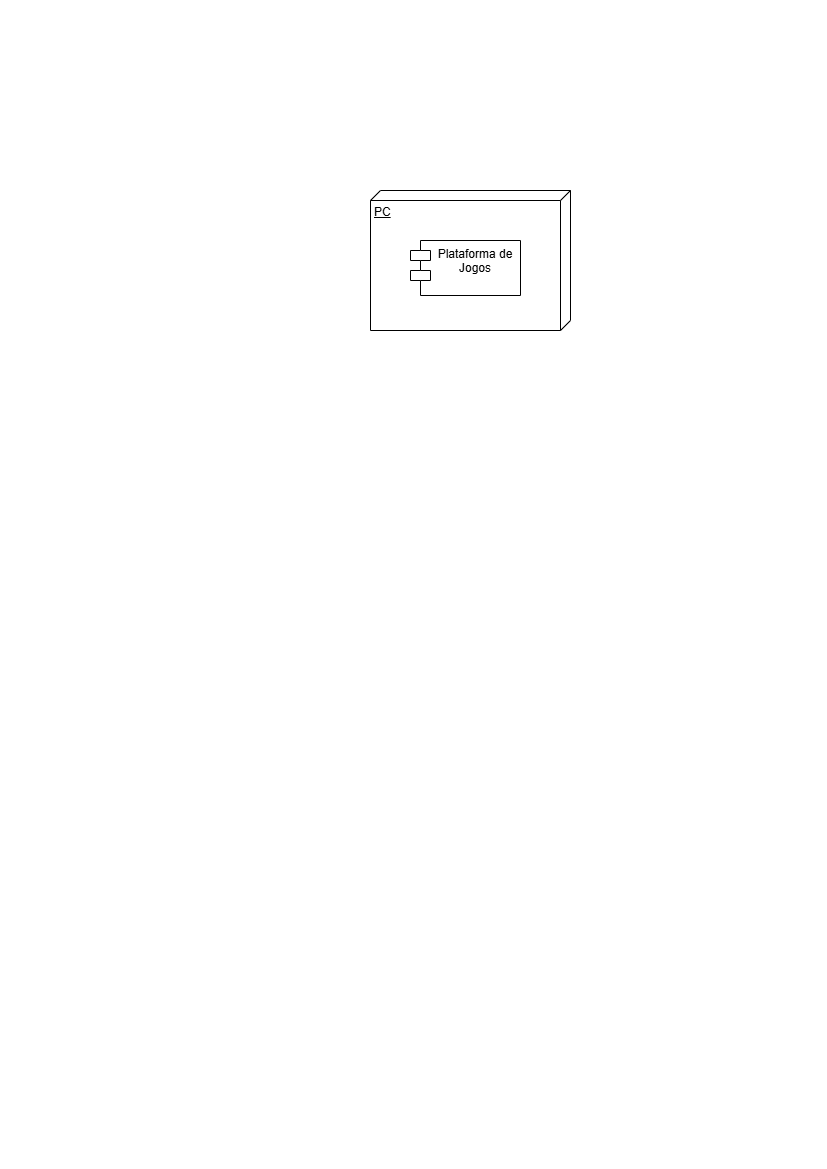

The diagram above was exported from draw.io. Its source (the exported page's mxGraphModel, read from the mxfile embedded in the PNG):
<mxGraphModel dx="1030" dy="692" grid="0" gridSize="10" guides="1" tooltips="1" connect="1" arrows="1" fold="1" page="1" pageScale="1" pageWidth="827" pageHeight="1169" math="0" shadow="0">
  <root>
    <mxCell id="0" />
    <mxCell id="1" parent="0" />
    <mxCell id="UAFtw87nYwWiY3ImNvUS-2" parent="1" style="verticalAlign=top;align=left;spacingTop=8;spacingLeft=2;spacingRight=12;shape=cube;size=10;direction=south;fontStyle=4;html=1;whiteSpace=wrap;" value="PC" vertex="1">
      <mxGeometry height="140" width="200" x="370" y="190" as="geometry" />
    </mxCell>
    <mxCell id="UAFtw87nYwWiY3ImNvUS-3" parent="1" style="shape=module;align=left;spacingLeft=20;align=center;verticalAlign=top;whiteSpace=wrap;html=1;" value="Plataforma de Jogos" vertex="1">
      <mxGeometry height="55" width="110" x="410" y="240" as="geometry" />
    </mxCell>
  </root>
</mxGraphModel>